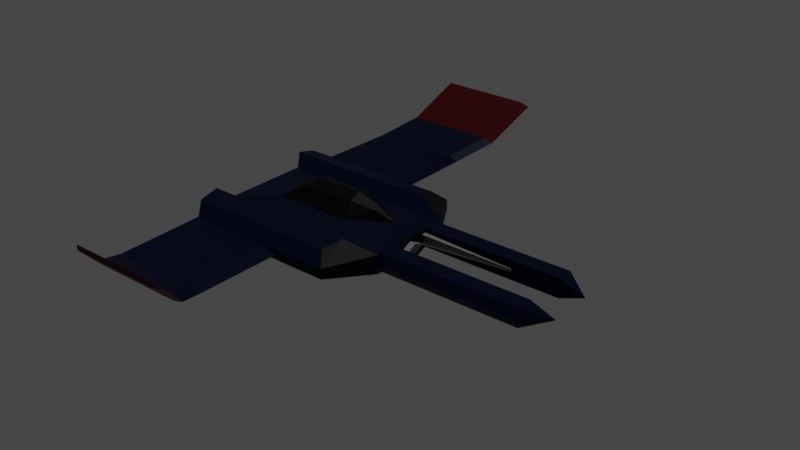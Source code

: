 # Source: miniplane.blend  (saved by Blender 2.80.57; exported with 4.5.12 LTS)
import bpy
from mathutils import Matrix  # noqa: F401  (used for matrix-valued properties, if any)

bpy.ops.wm.read_factory_settings(use_empty=True)
scene = bpy.context.scene
scene.name = 'Scene'

# ---- collections
col_collection = bpy.data.collections.new('Collection'); scene.collection.children.link(col_collection)

# ---- images (referenced by path relative to the original .blend; pixels are not part of the script)
import os
ASSET_DIR = os.environ.get("B2B_ASSET_DIR", "")  # directory of the original .blend (textures are referenced by path, not embedded)
HERE = os.path.dirname(os.path.abspath(__file__))  # packed textures are extracted next to this script under _unpacked/

def load_image(name, relpath, width, height, colorspace="sRGB"):
    """Load a texture the original file referenced (path relative to the .blend, or extracted next to this script)."""
    p = next((c for c in (os.path.join(HERE, relpath), os.path.join(ASSET_DIR, relpath)) if relpath and os.path.exists(c)), "")
    if p:
        img = bpy.data.images.load(p, check_existing=True)
        img.name = name
    else:  # same state as the original file: an image datablock whose file is absent (Cycles renders it pink)
        img = bpy.data.images.new(name, width, height)
        img.source = "FILE"
        img.filepath = "//" + (relpath or name)
    img.colorspace_settings.name = colorspace
    return img
img_diffuse = load_image('Diffuse', 'Normal.png', 1024, 1024, 'sRGB')

# ---- materials (node trees are filled in below, after node groups)
mat_material = bpy.data.materials.new('Material')
mat_material.roughness = 0.25

# ---- material node trees
mat_material.use_nodes = True; mat_material.node_tree.nodes.clear()
_N = mat_material.node_tree.nodes; _L = mat_material.node_tree.links
n0 = _N.new('ShaderNodeOutputMaterial'); n0.name = 'Material Output'; n0.location = (361, 547)
n1 = _N.new('ShaderNodeBsdfPrincipled'); n1.name = 'Principled BSDF'; n1.location = (64, 548)
n1.distribution = 'GGX'
n1.subsurface_method = 'BURLEY'
n1.inputs[1].default_value = 0.08
n1.inputs[2].default_value = 0.4927
n1.inputs[3].default_value = 1.45
n1.inputs[13].default_value = 0.1145
n2 = _N.new('ShaderNodeAttribute'); n2.name = 'Attribute'; n2.location = (-141, 478)
n2.attribute_name = 'Col'
n3 = _N.new('ShaderNodeTexImage'); n3.name = 'Image Texture'; n3.location = (423, 206)
n3.image = img_diffuse
_L.new(n1.outputs[0], n0.inputs[0])
_L.new(n2.outputs[0], n1.inputs[0])
n0.is_active_output = True

# ---- world
world_world = bpy.data.worlds.new('World'); scene.world = world_world
world_world.use_nodes = True; world_world.node_tree.nodes.clear()
_N = world_world.node_tree.nodes; _L = world_world.node_tree.links
n0 = _N.new('ShaderNodeOutputWorld'); n0.name = 'World Output'; n0.location = (300, 300)
n1 = _N.new('ShaderNodeBackground'); n1.name = 'Background'; n1.location = (10, 300)
n1.inputs[0].default_value = (0.05088, 0.05088, 0.05088, 1.0)
_L.new(n1.outputs[0], n0.inputs[0])
n0.is_active_output = True
world_world.color = (0.05088, 0.05088, 0.05088)
world_world.use_sun_shadow = False
world_world.sun_shadow_jitter_overblur = 0.0

# ---- lights
light_sun = bpy.data.lights.new('Sun', 'SUN')
light_sun.transmission_factor = 0.0
light_sun.angle = 0.2487
light_sun.energy = 1.0
light_sun.shadow_buffer_clip_start = 0.5
light_sun.shadow_soft_size = 0.125

# ---- meshes
me_cube = bpy.data.meshes.new('Cube')
me_cube.from_pydata([(-1.0, 0.9631, -0.05195), (0.7149, 0.9631, 0.0578), (0.7149, 0.9631, -0.0578), (-1.0, 0.4816, -0.1051), (-1.0, 1.926, -0.03062), (1.0, 0.4816, 0.1051), (0.0, 1.926, -0.03062), (2.563, 0.4214, -0.1051), (0.0, 0.9631, -0.05195), (0.0, 0.9631, 0.05195), (-0.5615, 2.674, 0.5234), (0.4385, 2.674, 0.5234), (1.0, 0.4816, 0.0), (-1.0, 1.926, 0.03062), (1.0, 0.4816, -0.1051), (2.563, 0.4816, 0.0), (0.0, 1.926, 0.03062), (1.0, 0.2408, -0.1051), (1.0, 0.2408, 0.1051), (2.563, 0.2408, 0.1051), (2.563, 0.2408, -0.1051), (-0.4942, 0.2757, 0.1954), (1.0, 0.4214, -0.1051), (2.563, 0.4214, 0.1051), (1.0, 0.4214, 0.1051), (2.842, 0.2408, 0.0), (1.0, 0.2408, 0.05504), (1.0, 0.2408, -0.05706), (1.0, 0.1862, 0.05504), (1.0, 0.1862, -0.05706), (1.0, 0.2241, 0.0), (2.034, 0.2408, 0.01449), (2.034, 0.2408, -0.01167), (0.3557, 0.2757, 0.1954), (0.5971, 0.1288, 0.1954), (0.3498, 0.1288, 0.3377), (0.5876, 0.06438, 0.2923), (-0.5, 0.4816, 0.1051), (-1.0, 0.2408, 0.1051), (-0.2502, 0.1288, 0.3377), (-0.2442, 0.2757, 0.1954), (-0.5615, 2.674, 0.5847), (0.4385, 2.674, 0.5847), (0.2192, 2.3, 0.2011), (-0.7808, 2.3, 0.2011), (0.1174, 1.926, 0.0), (0.5559, 2.674, 0.5541), (0.1174, 0.9631, 0.0), (0.3366, 2.3, 0.1705), (0.2192, 2.3, 0.1399), (-0.7808, 2.3, 0.1399), (1.0, 0.112, 0.0), (1.069, 0.112, 0.0), (-1.0, 0.9631, 0.05195), (-1.0, 0.4816, 0.1051), (0.6072, 0.8317, 0.1723), (-1.096, 0.8317, 0.1665), (-1.096, 0.613, 0.2196), (0.673, 0.613, 0.2196), (2.034, 0.2357, 0.0), (2.034, 0.2318, 0.01449), (2.034, 0.2318, -0.01167), (-1.0, -0.9631, -0.05195), (0.7149, -0.9631, 0.0578), (0.7149, -0.9631, -0.0578), (-1.0, -0.4816, -0.1051), (1.0, 0.0, 0.1051), (-1.0, -1.926, -0.03062), (1.0, -0.4816, 0.1051), (0.0, -1.926, -0.03062), (-0.1957, 0.0, 0.3949), (2.563, -0.4214, -0.1051), (-1.0, 0.0, 0.1051), (0.8253, 0.0, 0.1954), (0.0, -0.9631, -0.05195), (0.0, -0.9631, 0.05195), (-0.5615, -2.674, 0.5234), (0.4385, -2.674, 0.5234), (1.0, -0.4816, 0.0), (-1.0, -1.926, 0.03062), (1.0, -0.4816, -0.1051), (2.563, -0.4816, 0.0), (0.0, -1.926, 0.03062), (-1.0, 0.0, -0.1963), (1.0, -0.2408, -0.1051), (1.0, -0.2408, 0.1051), (2.563, -0.2408, 0.1051), (2.563, -0.2408, -0.1051), (1.0, 0.0, -0.2022), (-0.4942, -0.2757, 0.1954), (1.0, -0.4214, -0.1051), (2.563, -0.4214, 0.1051), (1.0, -0.4214, 0.1051), (2.842, -0.2408, 0.0), (1.0, -0.2408, 0.05504), (1.0, -0.2408, -0.05706), (1.0, -0.1862, 0.05504), (1.0, -0.1862, -0.05706), (1.0, -0.2241, 0.0), (2.034, -0.2408, 0.01449), (2.034, -0.2408, -0.01167), (0.3499, 0.0, 0.3949), (0.3557, -0.2757, 0.1954), (0.5971, -0.1288, 0.1954), (0.3498, -0.1288, 0.3377), (0.5876, 0.0, 0.3209), (0.5876, -0.06438, 0.2923), (-0.5178, 0.0, 0.1954), (-0.3568, 0.0, 0.3184), (-0.5, -0.4816, 0.1051), (-1.0, -0.2408, 0.1051), (-0.2502, -0.1288, 0.3377), (-0.2442, -0.2757, 0.1954), (1.069, 0.0, 0.05254), (-0.5615, -2.674, 0.5847), (0.4385, -2.674, 0.5847), (0.2192, -2.3, 0.2011), (-0.7808, -2.3, 0.2011), (0.1174, -1.926, 0.0), (0.5559, -2.674, 0.5541), (0.1174, -0.9631, 0.0), (0.3366, -2.3, 0.1705), (0.2192, -2.3, 0.1399), (-0.7808, -2.3, 0.1399), (1.0, -0.112, 0.0), (1.0, 0.0, 0.05254), (1.0, 0.0, -0.05254), (1.069, 0.0, 0.0), (1.069, -0.112, 0.0), (1.069, 0.0, -0.05254), (-1.0, -0.9631, 0.05195), (-1.0, -0.4816, 0.1051), (0.6072, -0.8317, 0.1723), (-1.096, -0.8317, 0.1665), (-1.096, -0.613, 0.2196), (0.673, -0.613, 0.2196), (2.034, -0.2357, 0.0), (2.034, -0.2318, 0.01449), (2.034, -0.2318, -0.01167)], [], [(9, 16, 13, 53), (0, 4, 6, 8), (48, 46, 42, 43), (48, 49, 11, 46), (45, 16, 9, 47), (1, 5, 12, 14, 2), (15, 12, 24, 23), (5, 24, 12), (1, 2, 8, 47, 9), (42, 46, 11), (14, 3, 0, 8, 2), (23, 19, 25), (12, 15, 7, 22), (15, 25, 7), (15, 23, 25), (23, 24, 18, 19), (25, 19, 20), (12, 22, 14), (17, 22, 7, 25, 20), (32, 27, 17, 20, 19, 18, 26, 31), (34, 36, 73), (105, 73, 36), (33, 35, 36, 34), (101, 105, 36, 35), (5, 73, 66, 18, 24), (33, 73, 5), (40, 33, 5, 37, 21), (37, 54, 21), (38, 72, 107, 21), (40, 21, 39), (39, 108, 70), (35, 39, 70, 101), (39, 35, 33, 40), (88, 17, 27, 29, 30, 28, 26, 18, 66, 125, 51, 126), (51, 52, 129, 126), (129, 52, 113, 127), (21, 107, 108, 39), (6, 45, 47, 8), (38, 21, 54), (13, 16, 43, 44), (44, 43, 42, 41), (42, 11, 10, 41), (45, 48, 43, 16), (6, 49, 48, 45), (49, 50, 10, 11), (4, 50, 49, 6), (13, 4, 0, 53), (4, 13, 44, 50), (50, 44, 41, 10), (3, 54, 53, 0), (125, 113, 52, 51), (29, 27, 32, 61), (59, 30, 29, 61), (54, 3, 83, 72, 38), (54, 57, 56, 53), (5, 58, 57, 54, 37), (56, 57, 58, 55), (9, 53, 56, 55, 1), (1, 55, 58, 5), (14, 17, 88, 83, 3), (59, 60, 28, 30), (28, 60, 31, 26), (32, 31, 60, 59, 61), (22, 17, 14), (34, 73, 33), (75, 130, 79, 82), (62, 74, 69, 67), (121, 116, 115, 119), (121, 119, 77, 122), (118, 120, 75, 82), (63, 64, 80, 78, 68), (81, 91, 92, 78), (68, 78, 92), (63, 75, 120, 74, 64), (115, 77, 119), (80, 64, 74, 62, 65), (91, 93, 86), (78, 90, 71, 81), (81, 71, 93), (81, 93, 91), (91, 86, 85, 92), (93, 87, 86), (78, 80, 90), (84, 87, 93, 71, 90), (100, 99, 94, 85, 86, 87, 84, 95), (103, 73, 106), (105, 106, 73), (102, 103, 106, 104), (101, 104, 106, 105), (68, 92, 85, 66, 73), (102, 68, 73), (112, 89, 109, 68, 102), (109, 89, 131), (110, 89, 107, 72), (112, 111, 89), (111, 70, 108), (104, 101, 70, 111), (111, 112, 102, 104), (88, 126, 124, 125, 66, 85, 94, 96, 98, 97, 95, 84), (124, 126, 129, 128), (129, 127, 113, 128), (89, 111, 108, 107), (69, 74, 120, 118), (110, 131, 89), (79, 117, 116, 82), (117, 114, 115, 116), (115, 114, 76, 77), (118, 82, 116, 121), (69, 118, 121, 122), (122, 77, 76, 123), (67, 69, 122, 123), (79, 130, 62, 67), (67, 123, 117, 79), (123, 76, 114, 117), (65, 62, 130, 131), (125, 124, 128, 113), (97, 138, 100, 95), (136, 138, 97, 98), (131, 110, 72, 83, 65), (131, 130, 133, 134), (68, 109, 131, 134, 135), (133, 132, 135, 134), (75, 63, 132, 133, 130), (63, 68, 135, 132), (80, 65, 83, 88, 84), (136, 98, 96, 137), (96, 94, 99, 137), (100, 138, 136, 137, 99), (90, 80, 84), (103, 102, 73)])
me_cube.polygons.foreach_set('material_index', [0, 0, 0, 0, 0, 0, 0, 0, 0, 0, 0, 0, 0, 0, 0, 0, 0, 0, 0, 0, 1, 1, 1, 1, 0, 0, 0, 0, 0, 1, 1, 1, 1, 0, 0, 0, 1, 0, 0, 0, 0, 0, 0, 0, 0, 0, 0, 0, 0, 0, 0, 0, 0, 0, 0, 0, 0, 0, 0, 0, 0, 0, 0, 0, 1, 0, 0, 0, 0, 0, 0, 0, 0, 0, 0, 0, 0, 0, 0, 0, 0, 0, 0, 0, 0, 1, 1, 1, 1, 0, 0, 0, 0, 0, 1, 1, 1, 1, 0, 0, 0, 1, 0, 0, 0, 0, 0, 0, 0, 0, 0, 0, 0, 0, 0, 0, 0, 0, 0, 0, 0, 0, 0, 0, 0, 0, 0, 0, 0, 1])
_uv = me_cube.uv_layers.new(name='UVMap')
_uv.uv.foreach_set('vector', [0.4227, 0.2079, 0.4226, 0.0586, 0.5713, 0.05871, 0.5714, 0.208, 0.5884, 0.2718, 0.5887, 0.1227, 0.7368, 0.124, 0.7365, 0.2731, 0.1901, 0.8871, 0.1322, 0.9196, 0.1281, 0.9013, 0.1861, 0.8687, 0.7894, 0.06387, 0.7716, 0.06415, 0.8093, 0.001299, 0.8272, 0.001023, 0.405, 0.0587, 0.4226, 0.0586, 0.4227, 0.2079, 0.405, 0.2081, 0.5043, 0.7136, 0.5114, 0.7884, 0.4958, 0.7884, 0.4801, 0.7884, 0.4872, 0.7136, 0.2058, 0.7571, 0.2058, 0.9996, 0.1901, 0.9996, 0.1901, 0.757, 0.5114, 0.7884, 0.5114, 0.7977, 0.4958, 0.7884, 0.5114, 0.7136, 0.5286, 0.7136, 0.5277, 0.8245, 0.52, 0.8063, 0.5122, 0.8245, 0.5458, 0.7319, 0.5503, 0.7136, 0.5549, 0.7319, 0.8839, 0.3496, 0.5877, 0.347, 0.5884, 0.2718, 0.7365, 0.2731, 0.8423, 0.2741, 0.04199, 0.2915, 0.04199, 0.3195, 0.0, 0.3198, 0.2058, 0.9996, 0.2058, 0.7571, 0.2214, 0.757, 0.2214, 0.9996, 0.2058, 0.7571, 0.2058, 0.7136, 0.2214, 0.757, 0.2058, 0.7571, 0.1901, 0.757, 0.2058, 0.7136, 0.04199, 0.2915, 0.2743, 0.2917, 0.2743, 0.3197, 0.04199, 0.3195, 0.2995, 0.9995, 0.2839, 0.9562, 0.3152, 0.9562, 0.4958, 0.7884, 0.4801, 0.7977, 0.4801, 0.7884, 0.3431, 0.7139, 0.3698, 0.7136, 0.3698, 0.9551, 0.3445, 1.0, 0.3431, 0.9554, 0.3013, 0.8741, 0.308, 0.7136, 0.3152, 0.7136, 0.3152, 0.9562, 0.2839, 0.9562, 0.2839, 0.7136, 0.2913, 0.7136, 0.2974, 0.8741, 0.576, 0.7491, 0.5616, 0.7506, 0.576, 0.7136, 0.3366, 0.3563, 0.3007, 0.3567, 0.3365, 0.3464, 0.576, 0.7866, 0.5549, 0.7875, 0.5616, 0.7506, 0.576, 0.7491, 0.3723, 0.3561, 0.3366, 0.3563, 0.3365, 0.3464, 0.3721, 0.3363, 0.2743, 0.2823, 0.3007, 0.3567, 0.2743, 0.357, 0.2743, 0.3197, 0.2743, 0.2917, 0.3705, 0.314, 0.3007, 0.3567, 0.2743, 0.2823, 0.4597, 0.3141, 0.3705, 0.314, 0.2743, 0.2823, 0.4973, 0.2825, 0.4968, 0.3141, 0.4973, 0.2825, 0.5716, 0.2825, 0.4968, 0.3141, 0.5716, 0.3199, 0.5716, 0.3572, 0.5004, 0.3569, 0.4968, 0.3141, 0.4597, 0.3141, 0.4968, 0.3141, 0.4612, 0.3364, 0.4612, 0.3364, 0.477, 0.3564, 0.4534, 0.3561, 0.3721, 0.3363, 0.4612, 0.3364, 0.4534, 0.3561, 0.3723, 0.3561, 0.4612, 0.3364, 0.3721, 0.3363, 0.3705, 0.314, 0.4597, 0.3141, 0.4155, 0.751, 0.4011, 0.7884, 0.394, 0.7884, 0.394, 0.7799, 0.3855, 0.7858, 0.3773, 0.7799, 0.3773, 0.7884, 0.3698, 0.7884, 0.3698, 0.751, 0.3777, 0.751, 0.3855, 0.7684, 0.3933, 0.751, 0.4496, 0.7977, 0.4598, 0.7978, 0.459, 0.8158, 0.4489, 0.8157, 0.4083, 0.8006, 0.4083, 0.8198, 0.3941, 0.8076, 0.4012, 0.8041, 0.4968, 0.3141, 0.5004, 0.3569, 0.477, 0.3564, 0.4612, 0.3364, 0.7368, 0.124, 0.7546, 0.1237, 0.7546, 0.2725, 0.7365, 0.2731, 0.5716, 0.3199, 0.4968, 0.3141, 0.5716, 0.2825, 0.5713, 0.05871, 0.4226, 0.0586, 0.3908, 0.0, 0.5395, 0.0001094, 0.1901, 0.7136, 0.1861, 0.8687, 0.1281, 0.9013, 0.1322, 0.7462, 0.5458, 0.7319, 0.5549, 0.7319, 0.5549, 0.887, 0.5458, 0.887, 0.405, 0.0587, 0.3732, 9.377e-05, 0.3908, 0.0, 0.4226, 0.0586, 0.7368, 0.124, 0.7716, 0.06415, 0.7894, 0.06387, 0.7546, 0.1237, 0.7716, 0.06415, 0.6235, 0.06285, 0.6613, 0.0, 0.8093, 0.001299, 0.5887, 0.1227, 0.6235, 0.06285, 0.7716, 0.06415, 0.7368, 0.124, 0.9176, 0.6988, 0.9085, 0.6988, 0.9053, 0.5507, 0.9208, 0.5507, 0.9085, 0.6988, 0.9176, 0.6988, 0.943, 0.7608, 0.9339, 0.7608, 0.9339, 0.7608, 0.943, 0.7608, 1.0, 0.8227, 0.9909, 0.8227, 0.8974, 0.4766, 0.9287, 0.4766, 0.9208, 0.5507, 0.9053, 0.5507, 0.4598, 0.8153, 0.47, 0.8153, 0.4702, 0.8325, 0.46, 0.8325, 0.3861, 0.7884, 0.3941, 0.7884, 0.3935, 0.9487, 0.3921, 0.9487, 0.4407, 0.7136, 0.4407, 0.8741, 0.4322, 0.8741, 0.439, 0.7136, 0.9287, 0.4766, 0.8974, 0.4766, 0.8839, 0.4025, 0.9287, 0.4025, 0.9287, 0.4396, 0.9287, 0.4766, 0.9457, 0.4949, 0.9378, 0.5285, 0.9208, 0.5507, 0.2743, 0.2823, 0.3235, 0.2616, 0.5865, 0.2618, 0.5716, 0.2825, 0.4973, 0.2825, 0.5862, 0.228, 0.5865, 0.2618, 0.3235, 0.2616, 0.333, 0.2278, 0.4227, 0.2079, 0.5714, 0.208, 0.5862, 0.228, 0.333, 0.2278, 0.3165, 0.2078, 0.3165, 0.2078, 0.333, 0.2278, 0.3235, 0.2616, 0.2743, 0.2823, 0.8839, 0.3496, 0.8839, 0.3868, 0.8825, 0.4253, 0.5865, 0.4227, 0.5877, 0.347, 0.4407, 0.7136, 0.4428, 0.7136, 0.4489, 0.8741, 0.4407, 0.8741, 0.378, 0.7884, 0.3712, 0.9489, 0.3699, 0.9489, 0.3698, 0.7884, 0.5851, 0.7218, 0.5851, 0.7177, 0.5865, 0.7177, 0.5859, 0.7199, 0.5865, 0.7218, 0.0, 0.0, 0.0, 0.0, 0.0, 0.0, 0.3346, 0.3368, 0.3007, 0.3567, 0.3705, 0.314, 0.4227, 0.5067, 0.5714, 0.5068, 0.5713, 0.6563, 0.4226, 0.6562, 0.5884, 0.5694, 0.7365, 0.5707, 0.7368, 0.7193, 0.5887, 0.718, 0.1281, 0.7462, 0.1241, 0.7645, 0.06612, 0.732, 0.07019, 0.7136, 0.7894, 0.7746, 0.8272, 0.8273, 0.8093, 0.8276, 0.7716, 0.7749, 0.405, 0.6563, 0.405, 0.5069, 0.4227, 0.5067, 0.4226, 0.6562, 0.4559, 0.7136, 0.4731, 0.7136, 0.4801, 0.7884, 0.4645, 0.7884, 0.4489, 0.7884, 0.237, 0.9562, 0.2214, 0.9562, 0.2214, 0.7137, 0.237, 0.7136, 0.4489, 0.7884, 0.4645, 0.7884, 0.4489, 0.7977, 0.5286, 0.8245, 0.5294, 0.7136, 0.5372, 0.7319, 0.5449, 0.7136, 0.5458, 0.8245, 0.0, 0.9026, 0.009106, 0.9026, 0.004553, 0.9208, 0.8839, 0.4984, 0.8423, 0.5718, 0.7365, 0.5707, 0.5884, 0.5694, 0.5877, 0.4958, 0.04199, 0.4222, 3.545e-08, 0.3945, 0.04199, 0.3942, 0.237, 0.7136, 0.2527, 0.7137, 0.2527, 0.9562, 0.237, 0.9562, 0.237, 0.9562, 0.2527, 0.9562, 0.237, 0.9996, 0.237, 0.9562, 0.237, 0.9996, 0.2214, 0.9562, 0.04199, 0.4222, 0.04199, 0.3942, 0.2743, 0.3944, 0.2743, 0.4224, 0.2683, 0.7136, 0.2839, 0.757, 0.2527, 0.757, 0.4645, 0.7884, 0.4801, 0.7884, 0.4801, 0.7977, 0.3431, 0.7136, 0.3419, 0.9551, 0.3431, 0.9998, 0.3152, 0.9552, 0.3164, 0.7137, 0.27, 0.8391, 0.2661, 0.8391, 0.2601, 0.9995, 0.2527, 0.9995, 0.2527, 0.757, 0.2839, 0.757, 0.2839, 0.9995, 0.2768, 0.9995, 0.576, 0.8258, 0.576, 0.8613, 0.5616, 0.8244, 0.3366, 0.3563, 0.3365, 0.3664, 0.3007, 0.3567, 0.576, 0.7883, 0.576, 0.8258, 0.5616, 0.8244, 0.5549, 0.7875, 0.3723, 0.3561, 0.3721, 0.3762, 0.3365, 0.3664, 0.3366, 0.3563, 0.2743, 0.4317, 0.2743, 0.4224, 0.2743, 0.3944, 0.2743, 0.357, 0.3007, 0.3567, 0.3705, 0.3995, 0.2743, 0.4317, 0.3007, 0.3567, 0.4597, 0.3996, 0.4968, 0.3996, 0.4973, 0.4319, 0.2743, 0.4317, 0.3705, 0.3995, 0.4973, 0.4319, 0.4968, 0.3996, 0.5716, 0.4319, 0.5716, 0.3946, 0.4968, 0.3996, 0.5004, 0.3569, 0.5716, 0.3572, 0.4597, 0.3996, 0.4612, 0.3763, 0.4968, 0.3996, 0.4612, 0.3763, 0.4534, 0.3561, 0.477, 0.3564, 0.3721, 0.3762, 0.3723, 0.3561, 0.4534, 0.3561, 0.4612, 0.3763, 0.4612, 0.3763, 0.4597, 0.3996, 0.3705, 0.3995, 0.3721, 0.3762, 0.4155, 0.751, 0.3933, 0.751, 0.3855, 0.7336, 0.3777, 0.751, 0.3698, 0.751, 0.3698, 0.7136, 0.3773, 0.7136, 0.3773, 0.7221, 0.3855, 0.7162, 0.394, 0.7221, 0.394, 0.7136, 0.4011, 0.7136, 0.4496, 0.8323, 0.4489, 0.8157, 0.459, 0.8158, 0.4598, 0.8324, 0.4083, 0.8006, 0.4012, 0.8041, 0.3941, 0.8076, 0.3941, 0.7884, 0.4968, 0.3996, 0.4612, 0.3763, 0.477, 0.3564, 0.5004, 0.3569, 0.7368, 0.7193, 0.7365, 0.5707, 0.7546, 0.5702, 0.7546, 0.719, 0.5716, 0.3946, 0.5716, 0.4319, 0.4968, 0.3996, 0.5713, 0.6563, 0.5395, 0.7136, 0.3908, 0.7135, 0.4226, 0.6562, 0.1281, 0.9196, 0.07019, 0.8871, 0.06612, 0.732, 0.1241, 0.7645, 0.0, 0.9026, 4.432e-08, 0.7475, 0.009106, 0.7475, 0.009106, 0.9026, 0.405, 0.6563, 0.4226, 0.6562, 0.3908, 0.7135, 0.3732, 0.7136, 0.7368, 0.7193, 0.7546, 0.719, 0.7894, 0.7746, 0.7716, 0.7749, 0.06612, 0.8688, 0.009106, 0.9026, 0.009106, 0.7475, 0.06612, 0.7136, 0.5887, 0.718, 0.7368, 0.7193, 0.7716, 0.7749, 0.6235, 0.7736, 0.9176, 0.1062, 0.9208, 0.2543, 0.9053, 0.2543, 0.9085, 0.1062, 0.9085, 0.1062, 0.9339, 0.05309, 0.943, 0.05309, 0.9176, 0.1062, 0.9339, 0.05309, 0.9909, 3.699e-08, 1.0, 0.0, 0.943, 0.05309, 0.8974, 0.3284, 0.9053, 0.2543, 0.9208, 0.2543, 0.9287, 0.3284, 0.4598, 0.8153, 0.46, 0.7977, 0.4702, 0.7977, 0.47, 0.8153, 0.378, 0.9488, 0.3847, 0.7884, 0.3861, 0.7884, 0.3861, 0.9487, 0.4237, 0.7136, 0.4255, 0.7136, 0.4322, 0.8741, 0.4237, 0.8741, 0.9287, 0.3284, 0.9287, 0.3655, 0.9287, 0.4025, 0.8839, 0.4025, 0.8974, 0.3284, 0.9287, 0.3284, 0.9208, 0.2543, 0.9378, 0.2726, 0.9457, 0.3063, 0.2743, 0.4317, 0.4973, 0.4319, 0.5716, 0.4319, 0.5865, 0.4519, 0.3235, 0.4517, 0.5862, 0.486, 0.333, 0.4858, 0.3235, 0.4517, 0.5865, 0.4519, 0.4227, 0.5067, 0.3165, 0.5066, 0.333, 0.4858, 0.5862, 0.486, 0.5714, 0.5068, 0.3165, 0.5066, 0.2743, 0.4317, 0.3235, 0.4517, 0.333, 0.4858, 0.8839, 0.4984, 0.5877, 0.4958, 0.5865, 0.4227, 0.8825, 0.4253, 0.8839, 0.4612, 0.4237, 0.7136, 0.4237, 0.8741, 0.4155, 0.8741, 0.4216, 0.7136, 0.576, 0.7136, 0.5842, 0.7136, 0.5842, 0.8742, 0.5828, 0.8742, 0.5865, 0.7177, 0.5851, 0.7177, 0.5857, 0.7159, 0.5851, 0.7136, 0.5865, 0.7136, 0.0, 0.0, 0.0, 0.0, 0.0, 0.0, 0.3346, 0.3767, 0.3705, 0.3995, 0.3007, 0.3567])
_ca = me_cube.color_attributes.new('Col', 'BYTE_COLOR', 'CORNER')
_ca.data.foreach_set('color', [0.0, 0.001821, 0.02122, 1.0, 0.0, 0.001821, 0.02122, 1.0, 0.0, 0.001821, 0.02122, 1.0, 0.0, 0.001821, 0.02122, 1.0, 0.0, 0.001821, 0.02122, 1.0, 0.0, 0.001821, 0.02122, 1.0, 0.0, 0.001821, 0.02122, 1.0, 0.0, 0.001821, 0.02122, 1.0, 0.07819, 0.004025, 0.006995, 1.0, 0.07819, 0.004025, 0.006995, 1.0, 0.07819, 0.004025, 0.006995, 1.0, 0.07819, 0.004025, 0.006995, 1.0, 0.07819, 0.004025, 0.006995, 1.0, 0.07819, 0.004025, 0.006995, 1.0, 0.07819, 0.004025, 0.006995, 1.0, 0.07819, 0.004025, 0.006995, 1.0, 0.0, 0.001821, 0.02122, 1.0, 0.0, 0.001821, 0.02122, 1.0, 0.0, 0.001821, 0.02122, 1.0, 0.0, 0.001821, 0.02122, 1.0, 0.006049, 0.006049, 0.006049, 1.0, 0.006049, 0.006049, 0.006049, 1.0, 0.006049, 0.006049, 0.006049, 1.0, 0.006049, 0.006049, 0.006049, 1.0, 0.006049, 0.006049, 0.006049, 1.0, 0.0, 0.001821, 0.02122, 1.0, 0.0, 0.001821, 0.02122, 1.0, 0.0, 0.001821, 0.02122, 1.0, 0.0, 0.001821, 0.02122, 1.0, 0.01229, 0.01229, 0.0382, 1.0, 0.01229, 0.01229, 0.0382, 1.0, 0.01229, 0.01229, 0.0382, 1.0, 0.0, 0.001821, 0.02122, 1.0, 0.0, 0.001821, 0.02122, 1.0, 0.0, 0.001821, 0.02122, 1.0, 0.0, 0.001821, 0.02122, 1.0, 0.0, 0.001821, 0.02122, 1.0, 0.07819, 0.004025, 0.006995, 1.0, 0.07819, 0.004025, 0.006995, 1.0, 0.07819, 0.004025, 0.006995, 1.0, 0.0, 0.001821, 0.02122, 1.0, 0.0, 0.001821, 0.02122, 1.0, 0.0, 0.001821, 0.02122, 1.0, 0.0, 0.001821, 0.02122, 1.0, 0.0, 0.001821, 0.02122, 1.0, 0.0, 0.001821, 0.02122, 1.0, 0.0, 0.001821, 0.02122, 1.0, 0.0, 0.001821, 0.02122, 1.0, 0.0, 0.001821, 0.02122, 1.0, 0.0, 0.001821, 0.02122, 1.0, 0.0, 0.001821, 0.02122, 1.0, 0.0, 0.001821, 0.02122, 1.0, 0.0, 0.001821, 0.02122, 1.0, 0.0, 0.001821, 0.02122, 1.0, 0.0, 0.001821, 0.02122, 1.0, 0.0, 0.001821, 0.02122, 1.0, 0.0, 0.001821, 0.02122, 1.0, 0.0, 0.001821, 0.02122, 1.0, 0.0, 0.001821, 0.02122, 1.0, 0.0, 0.001821, 0.02122, 1.0, 0.0, 0.001821, 0.02122, 1.0, 0.0, 0.001821, 0.02122, 1.0, 0.0, 0.001821, 0.02122, 1.0, 0.0, 0.001821, 0.02122, 1.0, 0.0, 0.001821, 0.02122, 1.0, 0.05951, 0.04817, 0.1046, 1.0, 0.05951, 0.04817, 0.1046, 1.0, 0.05951, 0.04817, 0.1046, 1.0, 0.0, 0.001821, 0.02122, 1.0, 0.0, 0.001821, 0.02122, 1.0, 0.0, 0.001821, 0.02122, 1.0, 0.0, 0.001821, 0.02122, 1.0, 0.0, 0.001821, 0.02122, 1.0, 0.0, 0.001821, 0.02122, 1.0, 0.0, 0.001821, 0.02122, 1.0, 0.0, 0.001821, 0.02122, 1.0, 0.0, 0.001821, 0.02122, 1.0, 0.0, 0.001821, 0.02122, 1.0, 0.0, 0.001821, 0.02122, 1.0, 0.0, 0.001821, 0.02122, 1.0, 0.0, 0.001821, 0.02122, 1.0, 0.0, 0.0, 0.0, 1.0, 0.0, 0.0, 0.0, 1.0, 0.0, 0.0, 0.0, 1.0, 0.0, 0.0, 0.0, 1.0, 0.0, 0.0, 0.0, 1.0, 0.0, 0.0, 0.0, 1.0, 0.0, 0.0, 0.0, 1.0, 0.0, 0.0, 0.0, 1.0, 0.0, 0.0, 0.0, 1.0, 0.0, 0.0, 0.0, 1.0, 0.0, 0.0, 0.0, 1.0, 0.0, 0.0, 0.0, 1.0, 0.0, 0.0, 0.0, 1.0, 0.0, 0.0, 0.0, 1.0, 0.0, 0.001821, 0.02122, 1.0, 0.0, 0.001821, 0.02122, 1.0, 0.0, 0.001821, 0.02122, 1.0, 0.0, 0.001821, 0.02122, 1.0, 0.0, 0.001821, 0.02122, 1.0, 0.0, 0.001821, 0.02122, 1.0, 0.0, 0.001821, 0.02122, 1.0, 0.0, 0.001821, 0.02122, 1.0, 0.0, 0.001821, 0.02122, 1.0, 0.0, 0.001821, 0.02122, 1.0, 0.0, 0.001821, 0.02122, 1.0, 0.0, 0.001821, 0.02122, 1.0, 0.0, 0.001821, 0.02122, 1.0, 0.0, 0.001821, 0.02122, 1.0, 0.0, 0.001821, 0.02122, 1.0, 0.0, 0.001821, 0.02122, 1.0, 0.0, 0.001821, 0.02122, 1.0, 0.0, 0.001821, 0.02122, 1.0, 0.0, 0.001821, 0.02122, 1.0, 0.0, 0.001821, 0.02122, 1.0, 0.0, 0.0, 0.0, 1.0, 0.0, 0.0, 0.0, 1.0, 0.0, 0.0, 0.0, 1.0, 0.0, 0.0, 0.0, 1.0, 0.0, 0.0, 0.0, 1.0, 0.0, 0.0, 0.0, 1.0, 0.0, 0.0, 0.0, 1.0, 0.0, 0.0, 0.0, 1.0, 0.0, 0.0, 0.0, 1.0, 0.0, 0.0, 0.0, 1.0, 0.0, 0.0, 0.0, 1.0, 0.0, 0.0, 0.0, 1.0, 0.0, 0.0, 0.0, 1.0, 0.0, 0.0, 0.0, 1.0, 0.01229, 0.01229, 0.0382, 1.0, 0.01229, 0.01229, 0.0382, 1.0, 0.01229, 0.01229, 0.0382, 1.0, 0.01229, 0.01229, 0.0382, 1.0, 0.01229, 0.01229, 0.0382, 1.0, 0.01229, 0.01229, 0.0382, 1.0, 0.01229, 0.01229, 0.0382, 1.0, 0.01229, 0.01229, 0.0382, 1.0, 0.01229, 0.01229, 0.0382, 1.0, 0.01229, 0.01229, 0.0382, 1.0, 0.01229, 0.01229, 0.0382, 1.0, 0.01229, 0.01229, 0.0382, 1.0, 0.2423, 0.2423, 0.2423, 1.0, 0.2423, 0.2423, 0.2423, 1.0, 0.2423, 0.2423, 0.2423, 1.0, 0.2423, 0.2423, 0.2423, 1.0, 0.2423, 0.2423, 0.2423, 1.0, 0.2423, 0.2423, 0.2423, 1.0, 0.2423, 0.2423, 0.2423, 1.0, 0.2423, 0.2423, 0.2423, 1.0, 0.0, 0.0, 0.0, 1.0, 0.0, 0.0, 0.0, 1.0, 0.0, 0.0, 0.0, 1.0, 0.0, 0.0, 0.0, 1.0, 0.0, 0.001821, 0.02122, 1.0, 0.0, 0.001821, 0.02122, 1.0, 0.0, 0.001821, 0.02122, 1.0, 0.0, 0.001821, 0.02122, 1.0, 0.0, 0.001821, 0.02122, 1.0, 0.0, 0.001821, 0.02122, 1.0, 0.0, 0.001821, 0.02122, 1.0, 0.0, 0.001821, 0.02122, 1.0, 0.0, 0.001821, 0.02122, 1.0, 0.0, 0.001821, 0.02122, 1.0, 0.0, 0.001821, 0.02122, 1.0, 0.07819, 0.004025, 0.006995, 1.0, 0.07819, 0.004025, 0.006995, 1.0, 0.07819, 0.004025, 0.006995, 1.0, 0.07819, 0.004025, 0.006995, 1.0, 0.07819, 0.004025, 0.006995, 1.0, 0.07819, 0.004025, 0.006995, 1.0, 0.07819, 0.004025, 0.006995, 1.0, 0.07819, 0.004025, 0.006995, 1.0, 0.0, 0.001821, 0.02122, 1.0, 0.0, 0.001821, 0.02122, 1.0, 0.0, 0.001821, 0.02122, 1.0, 0.0, 0.001821, 0.02122, 1.0, 0.0, 0.001821, 0.02122, 1.0, 0.0, 0.001821, 0.02122, 1.0, 0.0, 0.001821, 0.02122, 1.0, 0.0, 0.001821, 0.02122, 1.0, 0.07819, 0.004025, 0.006995, 1.0, 0.07819, 0.004025, 0.006995, 1.0, 0.07819, 0.004025, 0.006995, 1.0, 0.07819, 0.004025, 0.006995, 1.0, 0.0, 0.001821, 0.02122, 1.0, 0.0, 0.001821, 0.02122, 1.0, 0.0, 0.001821, 0.02122, 1.0, 0.0, 0.001821, 0.02122, 1.0, 0.0, 0.001821, 0.02122, 1.0, 0.0, 0.001821, 0.02122, 1.0, 0.0, 0.001821, 0.02122, 1.0, 0.0, 0.001821, 0.02122, 1.0, 0.0, 0.001821, 0.02122, 1.0, 0.0, 0.001821, 0.02122, 1.0, 0.0, 0.001821, 0.02122, 1.0, 0.0, 0.001821, 0.02122, 1.0, 0.07819, 0.004025, 0.006995, 1.0, 0.07819, 0.004025, 0.006995, 1.0, 0.07819, 0.004025, 0.006995, 1.0, 0.07819, 0.004025, 0.006995, 1.0, 0.0, 0.001821, 0.02122, 1.0, 0.0, 0.001821, 0.02122, 1.0, 0.0, 0.001821, 0.02122, 1.0, 0.0, 0.001821, 0.02122, 1.0, 0.2423, 0.2423, 0.2423, 1.0, 0.2423, 0.2423, 0.2423, 1.0, 0.2423, 0.2423, 0.2423, 1.0, 0.2423, 0.2423, 0.2423, 1.0, 0.2423, 0.2423, 0.2423, 1.0, 0.2423, 0.2423, 0.2423, 1.0, 0.2423, 0.2423, 0.2423, 1.0, 0.2423, 0.2423, 0.2423, 1.0, 0.2423, 0.2423, 0.2423, 1.0, 0.2423, 0.2423, 0.2423, 1.0, 0.2423, 0.2423, 0.2423, 1.0, 0.2423, 0.2423, 0.2423, 1.0, 0.0, 0.001821, 0.02122, 1.0, 0.0, 0.001821, 0.02122, 1.0, 0.0, 0.001821, 0.02122, 1.0, 0.0, 0.001821, 0.02122, 1.0, 0.0, 0.001821, 0.02122, 1.0, 0.0, 0.001821, 0.02122, 1.0, 0.0, 0.001821, 0.02122, 1.0, 0.0, 0.001821, 0.02122, 1.0, 0.0, 0.001821, 0.02122, 1.0, 0.0, 0.001821, 0.02122, 1.0, 0.0, 0.001821, 0.02122, 1.0, 0.0, 0.001821, 0.02122, 1.0, 0.0, 0.001821, 0.02122, 1.0, 0.0, 0.001821, 0.02122, 1.0, 0.0, 0.001821, 0.02122, 1.0, 0.0, 0.001821, 0.02122, 1.0, 0.0, 0.001821, 0.02122, 1.0, 0.0, 0.001821, 0.02122, 1.0, 0.0, 0.001821, 0.02122, 1.0, 0.0, 0.001821, 0.02122, 1.0, 0.0, 0.001821, 0.02122, 1.0, 0.0, 0.001821, 0.02122, 1.0, 0.0, 0.001821, 0.02122, 1.0, 0.006049, 0.006049, 0.006049, 1.0, 0.006049, 0.006049, 0.006049, 1.0, 0.006049, 0.006049, 0.006049, 1.0, 0.006049, 0.006049, 0.006049, 1.0, 0.0, 0.001821, 0.02122, 1.0, 0.0, 0.001821, 0.02122, 1.0, 0.0, 0.001821, 0.02122, 1.0, 0.0, 0.001821, 0.02122, 1.0, 0.0, 0.001821, 0.02122, 1.0, 0.2423, 0.2423, 0.2423, 1.0, 0.2423, 0.2423, 0.2423, 1.0, 0.2423, 0.2423, 0.2423, 1.0, 0.2423, 0.2423, 0.2423, 1.0, 0.2423, 0.2423, 0.2423, 1.0, 0.2423, 0.2423, 0.2423, 1.0, 0.2423, 0.2423, 0.2423, 1.0, 0.2423, 0.2423, 0.2423, 1.0, 0.2423, 0.2423, 0.2423, 1.0, 0.2423, 0.2423, 0.2423, 1.0, 0.2423, 0.2423, 0.2423, 1.0, 0.2423, 0.2423, 0.2423, 1.0, 0.2423, 0.2423, 0.2423, 1.0, 0.0, 0.001821, 0.02122, 1.0, 0.0, 0.001821, 0.02122, 1.0, 0.0, 0.001821, 0.02122, 1.0, 0.0, 0.0, 0.0, 1.0, 0.0, 0.0, 0.0, 1.0, 0.0, 0.001821, 0.02122, 1.0, 0.0, 0.001821, 0.02122, 1.0, 0.0, 0.001821, 0.02122, 1.0, 0.0, 0.001821, 0.02122, 1.0, 0.0, 0.001821, 0.02122, 1.0, 0.0, 0.001821, 0.02122, 1.0, 0.0, 0.001821, 0.02122, 1.0, 0.0, 0.001821, 0.02122, 1.0, 0.0, 0.001821, 0.02122, 1.0, 0.07819, 0.004025, 0.006995, 1.0, 0.07819, 0.004025, 0.006995, 1.0, 0.07819, 0.004025, 0.006995, 1.0, 0.07819, 0.004025, 0.006995, 1.0, 0.07819, 0.004025, 0.006995, 1.0, 0.07819, 0.004025, 0.006995, 1.0, 0.07819, 0.004025, 0.006995, 1.0, 0.07819, 0.004025, 0.006995, 1.0, 0.0, 0.001821, 0.02122, 1.0, 0.0, 0.001821, 0.02122, 1.0, 0.0, 0.001821, 0.02122, 1.0, 0.0, 0.001821, 0.02122, 1.0, 0.006049, 0.006049, 0.006049, 1.0, 0.006049, 0.006049, 0.006049, 1.0, 0.006049, 0.006049, 0.006049, 1.0, 0.006049, 0.006049, 0.006049, 1.0, 0.006049, 0.006049, 0.006049, 1.0, 0.0, 0.001821, 0.02122, 1.0, 0.0, 0.001821, 0.02122, 1.0, 0.0, 0.001821, 0.02122, 1.0, 0.0, 0.001821, 0.02122, 1.0, 0.01229, 0.01229, 0.0382, 1.0, 0.01229, 0.01229, 0.0382, 1.0, 0.01229, 0.01229, 0.0382, 1.0, 0.0, 0.001821, 0.02122, 1.0, 0.0, 0.001821, 0.02122, 1.0, 0.0, 0.001821, 0.02122, 1.0, 0.0, 0.001821, 0.02122, 1.0, 0.0, 0.001821, 0.02122, 1.0, 0.07819, 0.004025, 0.006995, 1.0, 0.07819, 0.004025, 0.006995, 1.0, 0.07819, 0.004025, 0.006995, 1.0, 0.0, 0.001821, 0.02122, 1.0, 0.0, 0.001821, 0.02122, 1.0, 0.0, 0.001821, 0.02122, 1.0, 0.0, 0.001821, 0.02122, 1.0, 0.0, 0.001821, 0.02122, 1.0, 0.0, 0.001821, 0.02122, 1.0, 0.0, 0.001821, 0.02122, 1.0, 0.0, 0.001821, 0.02122, 1.0, 0.0, 0.001821, 0.02122, 1.0, 0.0, 0.001821, 0.02122, 1.0, 0.0, 0.001821, 0.02122, 1.0, 0.0, 0.001821, 0.02122, 1.0, 0.0, 0.001821, 0.02122, 1.0, 0.0, 0.001821, 0.02122, 1.0, 0.0, 0.001821, 0.02122, 1.0, 0.0, 0.001821, 0.02122, 1.0, 0.0, 0.001821, 0.02122, 1.0, 0.0, 0.001821, 0.02122, 1.0, 0.0, 0.001821, 0.02122, 1.0, 0.0, 0.001821, 0.02122, 1.0, 0.0, 0.001821, 0.02122, 1.0, 0.0, 0.001821, 0.02122, 1.0, 0.0, 0.001821, 0.02122, 1.0, 0.0, 0.001821, 0.02122, 1.0, 0.0, 0.001821, 0.02122, 1.0, 0.05951, 0.04817, 0.1046, 1.0, 0.05951, 0.04817, 0.1046, 1.0, 0.05951, 0.04817, 0.1046, 1.0, 0.0, 0.001821, 0.02122, 1.0, 0.0, 0.001821, 0.02122, 1.0, 0.0, 0.001821, 0.02122, 1.0, 0.0, 0.001821, 0.02122, 1.0, 0.0, 0.001821, 0.02122, 1.0, 0.0, 0.001821, 0.02122, 1.0, 0.0, 0.001821, 0.02122, 1.0, 0.0, 0.001821, 0.02122, 1.0, 0.0, 0.001821, 0.02122, 1.0, 0.0, 0.001821, 0.02122, 1.0, 0.0, 0.001821, 0.02122, 1.0, 0.0, 0.001821, 0.02122, 1.0, 0.0, 0.001821, 0.02122, 1.0, 0.0, 0.0, 0.0, 1.0, 0.0, 0.0, 0.0, 1.0, 0.0, 0.0, 0.0, 1.0, 0.0, 0.0, 0.0, 1.0, 0.0, 0.0, 0.0, 1.0, 0.0, 0.0, 0.0, 1.0, 0.0, 0.0, 0.0, 1.0, 0.0, 0.0, 0.0, 1.0, 0.0, 0.0, 0.0, 1.0, 0.0, 0.0, 0.0, 1.0, 0.0, 0.0, 0.0, 1.0, 0.0, 0.0, 0.0, 1.0, 0.0, 0.0, 0.0, 1.0, 0.0, 0.0, 0.0, 1.0, 0.0, 0.001821, 0.02122, 1.0, 0.0, 0.001821, 0.02122, 1.0, 0.0, 0.001821, 0.02122, 1.0, 0.0, 0.001821, 0.02122, 1.0, 0.0, 0.001821, 0.02122, 1.0, 0.0, 0.001821, 0.02122, 1.0, 0.0, 0.001821, 0.02122, 1.0, 0.0, 0.001821, 0.02122, 1.0, 0.0, 0.001821, 0.02122, 1.0, 0.0, 0.001821, 0.02122, 1.0, 0.0, 0.001821, 0.02122, 1.0, 0.0, 0.001821, 0.02122, 1.0, 0.0, 0.001821, 0.02122, 1.0, 0.0, 0.001821, 0.02122, 1.0, 0.0, 0.001821, 0.02122, 1.0, 0.0, 0.001821, 0.02122, 1.0, 0.0, 0.001821, 0.02122, 1.0, 0.0, 0.001821, 0.02122, 1.0, 0.0, 0.001821, 0.02122, 1.0, 0.0, 0.001821, 0.02122, 1.0, 0.0, 0.0, 0.0, 1.0, 0.0, 0.0, 0.0, 1.0, 0.0, 0.0, 0.0, 1.0, 0.0, 0.0, 0.0, 1.0, 0.0, 0.0, 0.0, 1.0, 0.0, 0.0, 0.0, 1.0, 0.0, 0.0, 0.0, 1.0, 0.0, 0.0, 0.0, 1.0, 0.0, 0.0, 0.0, 1.0, 0.0, 0.0, 0.0, 1.0, 0.0, 0.0, 0.0, 1.0, 0.0, 0.0, 0.0, 1.0, 0.0, 0.0, 0.0, 1.0, 0.0, 0.0, 0.0, 1.0, 0.01229, 0.01229, 0.0382, 1.0, 0.01229, 0.01229, 0.0382, 1.0, 0.01229, 0.01229, 0.0382, 1.0, 0.01229, 0.01229, 0.0382, 1.0, 0.01229, 0.01229, 0.0382, 1.0, 0.01229, 0.01229, 0.0382, 1.0, 0.01229, 0.01229, 0.0382, 1.0, 0.01229, 0.01229, 0.0382, 1.0, 0.01229, 0.01229, 0.0382, 1.0, 0.01229, 0.01229, 0.0382, 1.0, 0.01229, 0.01229, 0.0382, 1.0, 0.01229, 0.01229, 0.0382, 1.0, 0.2423, 0.2423, 0.2423, 1.0, 0.2423, 0.2423, 0.2423, 1.0, 0.2423, 0.2423, 0.2423, 1.0, 0.2423, 0.2423, 0.2423, 1.0, 0.2423, 0.2423, 0.2423, 1.0, 0.2423, 0.2423, 0.2423, 1.0, 0.2423, 0.2423, 0.2423, 1.0, 0.2423, 0.2423, 0.2423, 1.0, 0.0, 0.0, 0.0, 1.0, 0.0, 0.0, 0.0, 1.0, 0.0, 0.0, 0.0, 1.0, 0.0, 0.0, 0.0, 1.0, 0.0, 0.001821, 0.02122, 1.0, 0.0, 0.001821, 0.02122, 1.0, 0.0, 0.001821, 0.02122, 1.0, 0.0, 0.001821, 0.02122, 1.0, 0.0, 0.001821, 0.02122, 1.0, 0.0, 0.001821, 0.02122, 1.0, 0.0, 0.001821, 0.02122, 1.0, 0.0, 0.001821, 0.02122, 1.0, 0.0, 0.001821, 0.02122, 1.0, 0.0, 0.001821, 0.02122, 1.0, 0.0, 0.001821, 0.02122, 1.0, 0.07819, 0.004025, 0.006995, 1.0, 0.07819, 0.004025, 0.006995, 1.0, 0.07819, 0.004025, 0.006995, 1.0, 0.07819, 0.004025, 0.006995, 1.0, 0.07819, 0.004025, 0.006995, 1.0, 0.07819, 0.004025, 0.006995, 1.0, 0.07819, 0.004025, 0.006995, 1.0, 0.07819, 0.004025, 0.006995, 1.0, 0.0, 0.001821, 0.02122, 1.0, 0.0, 0.001821, 0.02122, 1.0, 0.0, 0.001821, 0.02122, 1.0, 0.0, 0.001821, 0.02122, 1.0, 0.0, 0.001821, 0.02122, 1.0, 0.0, 0.001821, 0.02122, 1.0, 0.0, 0.001821, 0.02122, 1.0, 0.0, 0.001821, 0.02122, 1.0, 0.07819, 0.004025, 0.006995, 1.0, 0.07819, 0.004025, 0.006995, 1.0, 0.07819, 0.004025, 0.006995, 1.0, 0.07819, 0.004025, 0.006995, 1.0, 0.0, 0.001821, 0.02122, 1.0, 0.0, 0.001821, 0.02122, 1.0, 0.0, 0.001821, 0.02122, 1.0, 0.0, 0.001821, 0.02122, 1.0, 0.0, 0.001821, 0.02122, 1.0, 0.0, 0.001821, 0.02122, 1.0, 0.0, 0.001821, 0.02122, 1.0, 0.0, 0.001821, 0.02122, 1.0, 0.0, 0.001821, 0.02122, 1.0, 0.0, 0.001821, 0.02122, 1.0, 0.0, 0.001821, 0.02122, 1.0, 0.0, 0.001821, 0.02122, 1.0, 0.07819, 0.004025, 0.006995, 1.0, 0.07819, 0.004025, 0.006995, 1.0, 0.07819, 0.004025, 0.006995, 1.0, 0.07819, 0.004025, 0.006995, 1.0, 0.0, 0.001821, 0.02122, 1.0, 0.0, 0.001821, 0.02122, 1.0, 0.0, 0.001821, 0.02122, 1.0, 0.0, 0.001821, 0.02122, 1.0, 0.2423, 0.2423, 0.2423, 1.0, 0.2423, 0.2423, 0.2423, 1.0, 0.2423, 0.2423, 0.2423, 1.0, 0.2423, 0.2423, 0.2423, 1.0, 0.2423, 0.2423, 0.2423, 1.0, 0.2423, 0.2423, 0.2423, 1.0, 0.2423, 0.2423, 0.2423, 1.0, 0.2423, 0.2423, 0.2423, 1.0, 0.2423, 0.2423, 0.2423, 1.0, 0.2423, 0.2423, 0.2423, 1.0, 0.2423, 0.2423, 0.2423, 1.0, 0.2423, 0.2423, 0.2423, 1.0, 0.0, 0.001821, 0.02122, 1.0, 0.0, 0.001821, 0.02122, 1.0, 0.0, 0.001821, 0.02122, 1.0, 0.0, 0.001821, 0.02122, 1.0, 0.0, 0.001821, 0.02122, 1.0, 0.0, 0.001821, 0.02122, 1.0, 0.0, 0.001821, 0.02122, 1.0, 0.0, 0.001821, 0.02122, 1.0, 0.0, 0.001821, 0.02122, 1.0, 0.0, 0.001821, 0.02122, 1.0, 0.0, 0.001821, 0.02122, 1.0, 0.0, 0.001821, 0.02122, 1.0, 0.0, 0.001821, 0.02122, 1.0, 0.0, 0.001821, 0.02122, 1.0, 0.0, 0.001821, 0.02122, 1.0, 0.0, 0.001821, 0.02122, 1.0, 0.0, 0.001821, 0.02122, 1.0, 0.0, 0.001821, 0.02122, 1.0, 0.0, 0.001821, 0.02122, 1.0, 0.0, 0.001821, 0.02122, 1.0, 0.0, 0.001821, 0.02122, 1.0, 0.0, 0.001821, 0.02122, 1.0, 0.0, 0.001821, 0.02122, 1.0, 0.006049, 0.006049, 0.006049, 1.0, 0.006049, 0.006049, 0.006049, 1.0, 0.006049, 0.006049, 0.006049, 1.0, 0.006049, 0.006049, 0.006049, 1.0, 0.0, 0.001821, 0.02122, 1.0, 0.0, 0.001821, 0.02122, 1.0, 0.0, 0.001821, 0.02122, 1.0, 0.0, 0.001821, 0.02122, 1.0, 0.0, 0.001821, 0.02122, 1.0, 0.2423, 0.2423, 0.2423, 1.0, 0.2423, 0.2423, 0.2423, 1.0, 0.2423, 0.2423, 0.2423, 1.0, 0.2423, 0.2423, 0.2423, 1.0, 0.2423, 0.2423, 0.2423, 1.0, 0.2423, 0.2423, 0.2423, 1.0, 0.2423, 0.2423, 0.2423, 1.0, 0.2423, 0.2423, 0.2423, 1.0, 0.2423, 0.2423, 0.2423, 1.0, 0.2423, 0.2423, 0.2423, 1.0, 0.2423, 0.2423, 0.2423, 1.0, 0.2423, 0.2423, 0.2423, 1.0, 0.2423, 0.2423, 0.2423, 1.0, 0.0, 0.001821, 0.02122, 1.0, 0.0, 0.001821, 0.02122, 1.0, 0.0, 0.001821, 0.02122, 1.0, 0.0, 0.0, 0.0, 1.0, 0.0, 0.001821, 0.02122, 1.0, 0.0, 0.0, 0.0, 1.0])
me_cube.materials.append(mat_material)
me_cube.materials.append(mat_material)
me_cube.use_remesh_preserve_volume = False
me_cube.use_remesh_preserve_attributes = False
me_cube.use_mirror_vertex_groups = False
me_cube.use_paint_bone_selection = False
me_cube.use_paint_mask = True
me_cube.update()

# ---- objects
ob_cube = bpy.data.objects.new('Cube', me_cube)
ob_sun = bpy.data.objects.new('Sun', light_sun)

# ---- transforms, parenting, visibility, modifiers, constraints
ob_cube.location = (0.0, 0.0, 0.0)
ob_cube.lineart.crease_threshold = 0.0
ob_sun.location = (-0.358, -2.41, 3.134)
ob_sun.lineart.crease_threshold = 0.0

# ---- collection membership
col_collection.objects.link(ob_cube)
col_collection.objects.link(ob_sun)

# ---- scene / render settings (as saved in the file)
scene.frame_start = 1; scene.frame_end = 250; scene.frame_set(58)
scene.render.engine = 'CYCLES'
scene.cycles.use_denoising = False
scene.cycles.samples = 128
scene.cycles.sampling_pattern = 'TABULATED_SOBOL'
scene.cycles.use_adaptive_sampling = False
scene.cycles.use_light_tree = False
scene.cycles.bake_type = 'NORMAL'
scene.view_settings.view_transform = 'Filmic'
bpy.context.view_layer.update()

# ---- added for rendering (the .blend has no active camera): camera
cam_auto = bpy.data.cameras.new('AutoCamera')
cam_auto.lens = 50.0
cam_auto.sensor_width = 36.0
cam_auto.clip_end = 1000.0
ob_auto_camera = bpy.data.objects.new('AutoCamera', cam_auto)
scene.collection.objects.link(ob_auto_camera)
ob_auto_camera.location = (7.06113, -7.42578, 5.14177)
ob_auto_camera.rotation_euler = (1.09748, -7.21219e-08, 0.694738)
scene.camera = ob_auto_camera
bpy.context.view_layer.update()
